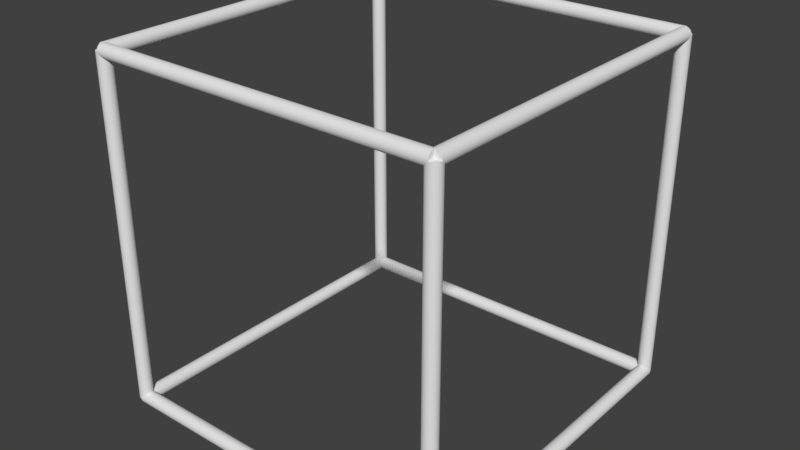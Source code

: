 # Source: gridcell.blend  (saved by Blender 2.77.0; exported with 4.5.12 LTS)
import bpy
from mathutils import Matrix  # noqa: F401  (used for matrix-valued properties, if any)

bpy.ops.wm.read_factory_settings(use_empty=True)
scene = bpy.context.scene
scene.name = 'Scene'

# ---- collections
col_collection_1 = bpy.data.collections.new('Collection 1'); scene.collection.children.link(col_collection_1)

# ---- world
world_world = bpy.data.worlds.new('World'); scene.world = world_world
world_world.color = (0.05088, 0.05088, 0.05088)
world_world.use_sun_shadow = False
world_world.sun_shadow_jitter_overblur = 0.0
world_world.cycles.sampling_method = 'MANUAL'

# ---- meshes
me_cylinder_028 = bpy.data.meshes.new('Cylinder.028')
me_cylinder_028.from_pydata([(0.0, 0.02, -0.5), (0.0, 0.02, 0.5), (0.003902, 0.01962, -0.5), (0.003902, 0.01962, 0.5), (0.007654, 0.01848, -0.5), (0.007654, 0.01848, 0.5), (0.01111, 0.01663, -0.5), (0.01111, 0.01663, 0.5), (0.01414, 0.01414, -0.5), (0.01414, 0.01414, 0.5), (0.01663, 0.01111, -0.5), (0.01663, 0.01111, 0.5), (0.01848, 0.007654, -0.5), (0.01848, 0.007654, 0.5), (0.01962, 0.003902, -0.5), (0.01962, 0.003902, 0.5), (0.02, 1.51e-09, -0.5), (0.02, 1.51e-09, 0.5), (0.01962, -0.003902, -0.5), (0.01962, -0.003902, 0.5), (0.01848, -0.007654, -0.5), (0.01848, -0.007654, 0.5), (0.01663, -0.01111, -0.5), (0.01663, -0.01111, 0.5), (0.01414, -0.01414, -0.5), (0.01414, -0.01414, 0.5), (0.01111, -0.01663, -0.5), (0.01111, -0.01663, 0.5), (0.007654, -0.01848, -0.5), (0.007654, -0.01848, 0.5), (0.003902, -0.01962, -0.5), (0.003902, -0.01962, 0.5), (-6.517e-09, -0.02, -0.5), (-6.517e-09, -0.02, 0.5), (-0.003902, -0.01962, -0.5), (-0.003902, -0.01962, 0.5), (-0.007654, -0.01848, -0.5), (-0.007654, -0.01848, 0.5), (-0.01111, -0.01663, -0.5), (-0.01111, -0.01663, 0.5), (-0.01414, -0.01414, -0.5), (-0.01414, -0.01414, 0.5), (-0.01663, -0.01111, -0.5), (-0.01663, -0.01111, 0.5), (-0.01848, -0.007654, -0.5), (-0.01848, -0.007654, 0.5), (-0.01962, -0.003902, -0.5), (-0.01962, -0.003902, 0.5), (-0.02, 1.931e-08, -0.5), (-0.02, 1.931e-08, 0.5), (-0.01962, 0.003902, -0.5), (-0.01962, 0.003902, 0.5), (-0.01848, 0.007654, -0.5), (-0.01848, 0.007654, 0.5), (-0.01663, 0.01111, -0.5), (-0.01663, 0.01111, 0.5), (-0.01414, 0.01414, -0.5), (-0.01414, 0.01414, 0.5), (-0.01111, 0.01663, -0.5), (-0.01111, 0.01663, 0.5), (-0.007654, 0.01848, -0.5), (-0.007654, 0.01848, 0.5), (-0.003902, 0.01962, -0.5), (-0.003902, 0.01962, 0.5)], [], [(0, 1, 3, 2), (2, 3, 5, 4), (4, 5, 7, 6), (6, 7, 9, 8), (8, 9, 11, 10), (10, 11, 13, 12), (12, 13, 15, 14), (14, 15, 17, 16), (16, 17, 19, 18), (18, 19, 21, 20), (20, 21, 23, 22), (22, 23, 25, 24), (24, 25, 27, 26), (26, 27, 29, 28), (28, 29, 31, 30), (30, 31, 33, 32), (32, 33, 35, 34), (34, 35, 37, 36), (36, 37, 39, 38), (38, 39, 41, 40), (40, 41, 43, 42), (42, 43, 45, 44), (44, 45, 47, 46), (46, 47, 49, 48), (48, 49, 51, 50), (50, 51, 53, 52), (52, 53, 55, 54), (54, 55, 57, 56), (56, 57, 59, 58), (58, 59, 61, 60), (3, 1, 63, 61, 59, 57, 55, 53, 51, 49, 47, 45, 43, 41, 39, 37, 35, 33, 31, 29, 27, 25, 23, 21, 19, 17, 15, 13, 11, 9, 7, 5), (60, 61, 63, 62), (62, 63, 1, 0), (0, 2, 4, 6, 8, 10, 12, 14, 16, 18, 20, 22, 24, 26, 28, 30, 32, 34, 36, 38, 40, 42, 44, 46, 48, 50, 52, 54, 56, 58, 60, 62)])
me_cylinder_028.use_remesh_preserve_volume = False
me_cylinder_028.use_remesh_preserve_attributes = False
me_cylinder_028.use_mirror_vertex_groups = False
me_cylinder_028.update()
me_cylinder_027 = bpy.data.meshes.new('Cylinder.027')
me_cylinder_027.from_pydata([(0.0, 0.02, -0.5), (0.0, 0.02, 0.5), (0.003902, 0.01962, -0.5), (0.003902, 0.01962, 0.5), (0.007654, 0.01848, -0.5), (0.007654, 0.01848, 0.5), (0.01111, 0.01663, -0.5), (0.01111, 0.01663, 0.5), (0.01414, 0.01414, -0.5), (0.01414, 0.01414, 0.5), (0.01663, 0.01111, -0.5), (0.01663, 0.01111, 0.5), (0.01848, 0.007654, -0.5), (0.01848, 0.007654, 0.5), (0.01962, 0.003902, -0.5), (0.01962, 0.003902, 0.5), (0.02, 1.51e-09, -0.5), (0.02, 1.51e-09, 0.5), (0.01962, -0.003902, -0.5), (0.01962, -0.003902, 0.5), (0.01848, -0.007654, -0.5), (0.01848, -0.007654, 0.5), (0.01663, -0.01111, -0.5), (0.01663, -0.01111, 0.5), (0.01414, -0.01414, -0.5), (0.01414, -0.01414, 0.5), (0.01111, -0.01663, -0.5), (0.01111, -0.01663, 0.5), (0.007654, -0.01848, -0.5), (0.007654, -0.01848, 0.5), (0.003902, -0.01962, -0.5), (0.003902, -0.01962, 0.5), (-6.517e-09, -0.02, -0.5), (-6.517e-09, -0.02, 0.5), (-0.003902, -0.01962, -0.5), (-0.003902, -0.01962, 0.5), (-0.007654, -0.01848, -0.5), (-0.007654, -0.01848, 0.5), (-0.01111, -0.01663, -0.5), (-0.01111, -0.01663, 0.5), (-0.01414, -0.01414, -0.5), (-0.01414, -0.01414, 0.5), (-0.01663, -0.01111, -0.5), (-0.01663, -0.01111, 0.5), (-0.01848, -0.007654, -0.5), (-0.01848, -0.007654, 0.5), (-0.01962, -0.003902, -0.5), (-0.01962, -0.003902, 0.5), (-0.02, 1.931e-08, -0.5), (-0.02, 1.931e-08, 0.5), (-0.01962, 0.003902, -0.5), (-0.01962, 0.003902, 0.5), (-0.01848, 0.007654, -0.5), (-0.01848, 0.007654, 0.5), (-0.01663, 0.01111, -0.5), (-0.01663, 0.01111, 0.5), (-0.01414, 0.01414, -0.5), (-0.01414, 0.01414, 0.5), (-0.01111, 0.01663, -0.5), (-0.01111, 0.01663, 0.5), (-0.007654, 0.01848, -0.5), (-0.007654, 0.01848, 0.5), (-0.003902, 0.01962, -0.5), (-0.003902, 0.01962, 0.5)], [], [(0, 1, 3, 2), (2, 3, 5, 4), (4, 5, 7, 6), (6, 7, 9, 8), (8, 9, 11, 10), (10, 11, 13, 12), (12, 13, 15, 14), (14, 15, 17, 16), (16, 17, 19, 18), (18, 19, 21, 20), (20, 21, 23, 22), (22, 23, 25, 24), (24, 25, 27, 26), (26, 27, 29, 28), (28, 29, 31, 30), (30, 31, 33, 32), (32, 33, 35, 34), (34, 35, 37, 36), (36, 37, 39, 38), (38, 39, 41, 40), (40, 41, 43, 42), (42, 43, 45, 44), (44, 45, 47, 46), (46, 47, 49, 48), (48, 49, 51, 50), (50, 51, 53, 52), (52, 53, 55, 54), (54, 55, 57, 56), (56, 57, 59, 58), (58, 59, 61, 60), (3, 1, 63, 61, 59, 57, 55, 53, 51, 49, 47, 45, 43, 41, 39, 37, 35, 33, 31, 29, 27, 25, 23, 21, 19, 17, 15, 13, 11, 9, 7, 5), (60, 61, 63, 62), (62, 63, 1, 0), (0, 2, 4, 6, 8, 10, 12, 14, 16, 18, 20, 22, 24, 26, 28, 30, 32, 34, 36, 38, 40, 42, 44, 46, 48, 50, 52, 54, 56, 58, 60, 62)])
me_cylinder_027.use_remesh_preserve_volume = False
me_cylinder_027.use_remesh_preserve_attributes = False
me_cylinder_027.use_mirror_vertex_groups = False
me_cylinder_027.update()
me_cylinder_026 = bpy.data.meshes.new('Cylinder.026')
me_cylinder_026.from_pydata([(0.0, 0.02, -0.5), (0.0, 0.02, 0.5), (0.003902, 0.01962, -0.5), (0.003902, 0.01962, 0.5), (0.007654, 0.01848, -0.5), (0.007654, 0.01848, 0.5), (0.01111, 0.01663, -0.5), (0.01111, 0.01663, 0.5), (0.01414, 0.01414, -0.5), (0.01414, 0.01414, 0.5), (0.01663, 0.01111, -0.5), (0.01663, 0.01111, 0.5), (0.01848, 0.007654, -0.5), (0.01848, 0.007654, 0.5), (0.01962, 0.003902, -0.5), (0.01962, 0.003902, 0.5), (0.02, 1.51e-09, -0.5), (0.02, 1.51e-09, 0.5), (0.01962, -0.003902, -0.5), (0.01962, -0.003902, 0.5), (0.01848, -0.007654, -0.5), (0.01848, -0.007654, 0.5), (0.01663, -0.01111, -0.5), (0.01663, -0.01111, 0.5), (0.01414, -0.01414, -0.5), (0.01414, -0.01414, 0.5), (0.01111, -0.01663, -0.5), (0.01111, -0.01663, 0.5), (0.007654, -0.01848, -0.5), (0.007654, -0.01848, 0.5), (0.003902, -0.01962, -0.5), (0.003902, -0.01962, 0.5), (-6.517e-09, -0.02, -0.5), (-6.517e-09, -0.02, 0.5), (-0.003902, -0.01962, -0.5), (-0.003902, -0.01962, 0.5), (-0.007654, -0.01848, -0.5), (-0.007654, -0.01848, 0.5), (-0.01111, -0.01663, -0.5), (-0.01111, -0.01663, 0.5), (-0.01414, -0.01414, -0.5), (-0.01414, -0.01414, 0.5), (-0.01663, -0.01111, -0.5), (-0.01663, -0.01111, 0.5), (-0.01848, -0.007654, -0.5), (-0.01848, -0.007654, 0.5), (-0.01962, -0.003902, -0.5), (-0.01962, -0.003902, 0.5), (-0.02, 1.931e-08, -0.5), (-0.02, 1.931e-08, 0.5), (-0.01962, 0.003902, -0.5), (-0.01962, 0.003902, 0.5), (-0.01848, 0.007654, -0.5), (-0.01848, 0.007654, 0.5), (-0.01663, 0.01111, -0.5), (-0.01663, 0.01111, 0.5), (-0.01414, 0.01414, -0.5), (-0.01414, 0.01414, 0.5), (-0.01111, 0.01663, -0.5), (-0.01111, 0.01663, 0.5), (-0.007654, 0.01848, -0.5), (-0.007654, 0.01848, 0.5), (-0.003902, 0.01962, -0.5), (-0.003902, 0.01962, 0.5)], [], [(0, 1, 3, 2), (2, 3, 5, 4), (4, 5, 7, 6), (6, 7, 9, 8), (8, 9, 11, 10), (10, 11, 13, 12), (12, 13, 15, 14), (14, 15, 17, 16), (16, 17, 19, 18), (18, 19, 21, 20), (20, 21, 23, 22), (22, 23, 25, 24), (24, 25, 27, 26), (26, 27, 29, 28), (28, 29, 31, 30), (30, 31, 33, 32), (32, 33, 35, 34), (34, 35, 37, 36), (36, 37, 39, 38), (38, 39, 41, 40), (40, 41, 43, 42), (42, 43, 45, 44), (44, 45, 47, 46), (46, 47, 49, 48), (48, 49, 51, 50), (50, 51, 53, 52), (52, 53, 55, 54), (54, 55, 57, 56), (56, 57, 59, 58), (58, 59, 61, 60), (3, 1, 63, 61, 59, 57, 55, 53, 51, 49, 47, 45, 43, 41, 39, 37, 35, 33, 31, 29, 27, 25, 23, 21, 19, 17, 15, 13, 11, 9, 7, 5), (60, 61, 63, 62), (62, 63, 1, 0), (0, 2, 4, 6, 8, 10, 12, 14, 16, 18, 20, 22, 24, 26, 28, 30, 32, 34, 36, 38, 40, 42, 44, 46, 48, 50, 52, 54, 56, 58, 60, 62)])
me_cylinder_026.use_remesh_preserve_volume = False
me_cylinder_026.use_remesh_preserve_attributes = False
me_cylinder_026.use_mirror_vertex_groups = False
me_cylinder_026.update()
me_cylinder_025 = bpy.data.meshes.new('Cylinder.025')
me_cylinder_025.from_pydata([(0.0, 0.02, -0.5), (0.0, 0.02, 0.5), (0.003902, 0.01962, -0.5), (0.003902, 0.01962, 0.5), (0.007654, 0.01848, -0.5), (0.007654, 0.01848, 0.5), (0.01111, 0.01663, -0.5), (0.01111, 0.01663, 0.5), (0.01414, 0.01414, -0.5), (0.01414, 0.01414, 0.5), (0.01663, 0.01111, -0.5), (0.01663, 0.01111, 0.5), (0.01848, 0.007654, -0.5), (0.01848, 0.007654, 0.5), (0.01962, 0.003902, -0.5), (0.01962, 0.003902, 0.5), (0.02, 1.51e-09, -0.5), (0.02, 1.51e-09, 0.5), (0.01962, -0.003902, -0.5), (0.01962, -0.003902, 0.5), (0.01848, -0.007654, -0.5), (0.01848, -0.007654, 0.5), (0.01663, -0.01111, -0.5), (0.01663, -0.01111, 0.5), (0.01414, -0.01414, -0.5), (0.01414, -0.01414, 0.5), (0.01111, -0.01663, -0.5), (0.01111, -0.01663, 0.5), (0.007654, -0.01848, -0.5), (0.007654, -0.01848, 0.5), (0.003902, -0.01962, -0.5), (0.003902, -0.01962, 0.5), (-6.517e-09, -0.02, -0.5), (-6.517e-09, -0.02, 0.5), (-0.003902, -0.01962, -0.5), (-0.003902, -0.01962, 0.5), (-0.007654, -0.01848, -0.5), (-0.007654, -0.01848, 0.5), (-0.01111, -0.01663, -0.5), (-0.01111, -0.01663, 0.5), (-0.01414, -0.01414, -0.5), (-0.01414, -0.01414, 0.5), (-0.01663, -0.01111, -0.5), (-0.01663, -0.01111, 0.5), (-0.01848, -0.007654, -0.5), (-0.01848, -0.007654, 0.5), (-0.01962, -0.003902, -0.5), (-0.01962, -0.003902, 0.5), (-0.02, 1.931e-08, -0.5), (-0.02, 1.931e-08, 0.5), (-0.01962, 0.003902, -0.5), (-0.01962, 0.003902, 0.5), (-0.01848, 0.007654, -0.5), (-0.01848, 0.007654, 0.5), (-0.01663, 0.01111, -0.5), (-0.01663, 0.01111, 0.5), (-0.01414, 0.01414, -0.5), (-0.01414, 0.01414, 0.5), (-0.01111, 0.01663, -0.5), (-0.01111, 0.01663, 0.5), (-0.007654, 0.01848, -0.5), (-0.007654, 0.01848, 0.5), (-0.003902, 0.01962, -0.5), (-0.003902, 0.01962, 0.5)], [], [(0, 1, 3, 2), (2, 3, 5, 4), (4, 5, 7, 6), (6, 7, 9, 8), (8, 9, 11, 10), (10, 11, 13, 12), (12, 13, 15, 14), (14, 15, 17, 16), (16, 17, 19, 18), (18, 19, 21, 20), (20, 21, 23, 22), (22, 23, 25, 24), (24, 25, 27, 26), (26, 27, 29, 28), (28, 29, 31, 30), (30, 31, 33, 32), (32, 33, 35, 34), (34, 35, 37, 36), (36, 37, 39, 38), (38, 39, 41, 40), (40, 41, 43, 42), (42, 43, 45, 44), (44, 45, 47, 46), (46, 47, 49, 48), (48, 49, 51, 50), (50, 51, 53, 52), (52, 53, 55, 54), (54, 55, 57, 56), (56, 57, 59, 58), (58, 59, 61, 60), (3, 1, 63, 61, 59, 57, 55, 53, 51, 49, 47, 45, 43, 41, 39, 37, 35, 33, 31, 29, 27, 25, 23, 21, 19, 17, 15, 13, 11, 9, 7, 5), (60, 61, 63, 62), (62, 63, 1, 0), (0, 2, 4, 6, 8, 10, 12, 14, 16, 18, 20, 22, 24, 26, 28, 30, 32, 34, 36, 38, 40, 42, 44, 46, 48, 50, 52, 54, 56, 58, 60, 62)])
me_cylinder_025.use_remesh_preserve_volume = False
me_cylinder_025.use_remesh_preserve_attributes = False
me_cylinder_025.use_mirror_vertex_groups = False
me_cylinder_025.update()
me_cylinder_024 = bpy.data.meshes.new('Cylinder.024')
me_cylinder_024.from_pydata([(0.0, 0.02, -0.5), (0.0, 0.02, 0.5), (0.003902, 0.01962, -0.5), (0.003902, 0.01962, 0.5), (0.007654, 0.01848, -0.5), (0.007654, 0.01848, 0.5), (0.01111, 0.01663, -0.5), (0.01111, 0.01663, 0.5), (0.01414, 0.01414, -0.5), (0.01414, 0.01414, 0.5), (0.01663, 0.01111, -0.5), (0.01663, 0.01111, 0.5), (0.01848, 0.007654, -0.5), (0.01848, 0.007654, 0.5), (0.01962, 0.003902, -0.5), (0.01962, 0.003902, 0.5), (0.02, 1.51e-09, -0.5), (0.02, 1.51e-09, 0.5), (0.01962, -0.003902, -0.5), (0.01962, -0.003902, 0.5), (0.01848, -0.007654, -0.5), (0.01848, -0.007654, 0.5), (0.01663, -0.01111, -0.5), (0.01663, -0.01111, 0.5), (0.01414, -0.01414, -0.5), (0.01414, -0.01414, 0.5), (0.01111, -0.01663, -0.5), (0.01111, -0.01663, 0.5), (0.007654, -0.01848, -0.5), (0.007654, -0.01848, 0.5), (0.003902, -0.01962, -0.5), (0.003902, -0.01962, 0.5), (-6.517e-09, -0.02, -0.5), (-6.517e-09, -0.02, 0.5), (-0.003902, -0.01962, -0.5), (-0.003902, -0.01962, 0.5), (-0.007654, -0.01848, -0.5), (-0.007654, -0.01848, 0.5), (-0.01111, -0.01663, -0.5), (-0.01111, -0.01663, 0.5), (-0.01414, -0.01414, -0.5), (-0.01414, -0.01414, 0.5), (-0.01663, -0.01111, -0.5), (-0.01663, -0.01111, 0.5), (-0.01848, -0.007654, -0.5), (-0.01848, -0.007654, 0.5), (-0.01962, -0.003902, -0.5), (-0.01962, -0.003902, 0.5), (-0.02, 1.931e-08, -0.5), (-0.02, 1.931e-08, 0.5), (-0.01962, 0.003902, -0.5), (-0.01962, 0.003902, 0.5), (-0.01848, 0.007654, -0.5), (-0.01848, 0.007654, 0.5), (-0.01663, 0.01111, -0.5), (-0.01663, 0.01111, 0.5), (-0.01414, 0.01414, -0.5), (-0.01414, 0.01414, 0.5), (-0.01111, 0.01663, -0.5), (-0.01111, 0.01663, 0.5), (-0.007654, 0.01848, -0.5), (-0.007654, 0.01848, 0.5), (-0.003902, 0.01962, -0.5), (-0.003902, 0.01962, 0.5)], [], [(0, 1, 3, 2), (2, 3, 5, 4), (4, 5, 7, 6), (6, 7, 9, 8), (8, 9, 11, 10), (10, 11, 13, 12), (12, 13, 15, 14), (14, 15, 17, 16), (16, 17, 19, 18), (18, 19, 21, 20), (20, 21, 23, 22), (22, 23, 25, 24), (24, 25, 27, 26), (26, 27, 29, 28), (28, 29, 31, 30), (30, 31, 33, 32), (32, 33, 35, 34), (34, 35, 37, 36), (36, 37, 39, 38), (38, 39, 41, 40), (40, 41, 43, 42), (42, 43, 45, 44), (44, 45, 47, 46), (46, 47, 49, 48), (48, 49, 51, 50), (50, 51, 53, 52), (52, 53, 55, 54), (54, 55, 57, 56), (56, 57, 59, 58), (58, 59, 61, 60), (3, 1, 63, 61, 59, 57, 55, 53, 51, 49, 47, 45, 43, 41, 39, 37, 35, 33, 31, 29, 27, 25, 23, 21, 19, 17, 15, 13, 11, 9, 7, 5), (60, 61, 63, 62), (62, 63, 1, 0), (0, 2, 4, 6, 8, 10, 12, 14, 16, 18, 20, 22, 24, 26, 28, 30, 32, 34, 36, 38, 40, 42, 44, 46, 48, 50, 52, 54, 56, 58, 60, 62)])
me_cylinder_024.use_remesh_preserve_volume = False
me_cylinder_024.use_remesh_preserve_attributes = False
me_cylinder_024.use_mirror_vertex_groups = False
me_cylinder_024.update()
me_cylinder_023 = bpy.data.meshes.new('Cylinder.023')
me_cylinder_023.from_pydata([(0.0, 0.02, -0.5), (0.0, 0.02, 0.5), (0.003902, 0.01962, -0.5), (0.003902, 0.01962, 0.5), (0.007654, 0.01848, -0.5), (0.007654, 0.01848, 0.5), (0.01111, 0.01663, -0.5), (0.01111, 0.01663, 0.5), (0.01414, 0.01414, -0.5), (0.01414, 0.01414, 0.5), (0.01663, 0.01111, -0.5), (0.01663, 0.01111, 0.5), (0.01848, 0.007654, -0.5), (0.01848, 0.007654, 0.5), (0.01962, 0.003902, -0.5), (0.01962, 0.003902, 0.5), (0.02, 1.51e-09, -0.5), (0.02, 1.51e-09, 0.5), (0.01962, -0.003902, -0.5), (0.01962, -0.003902, 0.5), (0.01848, -0.007654, -0.5), (0.01848, -0.007654, 0.5), (0.01663, -0.01111, -0.5), (0.01663, -0.01111, 0.5), (0.01414, -0.01414, -0.5), (0.01414, -0.01414, 0.5), (0.01111, -0.01663, -0.5), (0.01111, -0.01663, 0.5), (0.007654, -0.01848, -0.5), (0.007654, -0.01848, 0.5), (0.003902, -0.01962, -0.5), (0.003902, -0.01962, 0.5), (-6.517e-09, -0.02, -0.5), (-6.517e-09, -0.02, 0.5), (-0.003902, -0.01962, -0.5), (-0.003902, -0.01962, 0.5), (-0.007654, -0.01848, -0.5), (-0.007654, -0.01848, 0.5), (-0.01111, -0.01663, -0.5), (-0.01111, -0.01663, 0.5), (-0.01414, -0.01414, -0.5), (-0.01414, -0.01414, 0.5), (-0.01663, -0.01111, -0.5), (-0.01663, -0.01111, 0.5), (-0.01848, -0.007654, -0.5), (-0.01848, -0.007654, 0.5), (-0.01962, -0.003902, -0.5), (-0.01962, -0.003902, 0.5), (-0.02, 1.931e-08, -0.5), (-0.02, 1.931e-08, 0.5), (-0.01962, 0.003902, -0.5), (-0.01962, 0.003902, 0.5), (-0.01848, 0.007654, -0.5), (-0.01848, 0.007654, 0.5), (-0.01663, 0.01111, -0.5), (-0.01663, 0.01111, 0.5), (-0.01414, 0.01414, -0.5), (-0.01414, 0.01414, 0.5), (-0.01111, 0.01663, -0.5), (-0.01111, 0.01663, 0.5), (-0.007654, 0.01848, -0.5), (-0.007654, 0.01848, 0.5), (-0.003902, 0.01962, -0.5), (-0.003902, 0.01962, 0.5)], [], [(0, 1, 3, 2), (2, 3, 5, 4), (4, 5, 7, 6), (6, 7, 9, 8), (8, 9, 11, 10), (10, 11, 13, 12), (12, 13, 15, 14), (14, 15, 17, 16), (16, 17, 19, 18), (18, 19, 21, 20), (20, 21, 23, 22), (22, 23, 25, 24), (24, 25, 27, 26), (26, 27, 29, 28), (28, 29, 31, 30), (30, 31, 33, 32), (32, 33, 35, 34), (34, 35, 37, 36), (36, 37, 39, 38), (38, 39, 41, 40), (40, 41, 43, 42), (42, 43, 45, 44), (44, 45, 47, 46), (46, 47, 49, 48), (48, 49, 51, 50), (50, 51, 53, 52), (52, 53, 55, 54), (54, 55, 57, 56), (56, 57, 59, 58), (58, 59, 61, 60), (3, 1, 63, 61, 59, 57, 55, 53, 51, 49, 47, 45, 43, 41, 39, 37, 35, 33, 31, 29, 27, 25, 23, 21, 19, 17, 15, 13, 11, 9, 7, 5), (60, 61, 63, 62), (62, 63, 1, 0), (0, 2, 4, 6, 8, 10, 12, 14, 16, 18, 20, 22, 24, 26, 28, 30, 32, 34, 36, 38, 40, 42, 44, 46, 48, 50, 52, 54, 56, 58, 60, 62)])
me_cylinder_023.use_remesh_preserve_volume = False
me_cylinder_023.use_remesh_preserve_attributes = False
me_cylinder_023.use_mirror_vertex_groups = False
me_cylinder_023.update()
me_cylinder_022 = bpy.data.meshes.new('Cylinder.022')
me_cylinder_022.from_pydata([(0.0, 0.02, -0.5), (0.0, 0.02, 0.5), (0.003902, 0.01962, -0.5), (0.003902, 0.01962, 0.5), (0.007654, 0.01848, -0.5), (0.007654, 0.01848, 0.5), (0.01111, 0.01663, -0.5), (0.01111, 0.01663, 0.5), (0.01414, 0.01414, -0.5), (0.01414, 0.01414, 0.5), (0.01663, 0.01111, -0.5), (0.01663, 0.01111, 0.5), (0.01848, 0.007654, -0.5), (0.01848, 0.007654, 0.5), (0.01962, 0.003902, -0.5), (0.01962, 0.003902, 0.5), (0.02, 1.51e-09, -0.5), (0.02, 1.51e-09, 0.5), (0.01962, -0.003902, -0.5), (0.01962, -0.003902, 0.5), (0.01848, -0.007654, -0.5), (0.01848, -0.007654, 0.5), (0.01663, -0.01111, -0.5), (0.01663, -0.01111, 0.5), (0.01414, -0.01414, -0.5), (0.01414, -0.01414, 0.5), (0.01111, -0.01663, -0.5), (0.01111, -0.01663, 0.5), (0.007654, -0.01848, -0.5), (0.007654, -0.01848, 0.5), (0.003902, -0.01962, -0.5), (0.003902, -0.01962, 0.5), (-6.517e-09, -0.02, -0.5), (-6.517e-09, -0.02, 0.5), (-0.003902, -0.01962, -0.5), (-0.003902, -0.01962, 0.5), (-0.007654, -0.01848, -0.5), (-0.007654, -0.01848, 0.5), (-0.01111, -0.01663, -0.5), (-0.01111, -0.01663, 0.5), (-0.01414, -0.01414, -0.5), (-0.01414, -0.01414, 0.5), (-0.01663, -0.01111, -0.5), (-0.01663, -0.01111, 0.5), (-0.01848, -0.007654, -0.5), (-0.01848, -0.007654, 0.5), (-0.01962, -0.003902, -0.5), (-0.01962, -0.003902, 0.5), (-0.02, 1.931e-08, -0.5), (-0.02, 1.931e-08, 0.5), (-0.01962, 0.003902, -0.5), (-0.01962, 0.003902, 0.5), (-0.01848, 0.007654, -0.5), (-0.01848, 0.007654, 0.5), (-0.01663, 0.01111, -0.5), (-0.01663, 0.01111, 0.5), (-0.01414, 0.01414, -0.5), (-0.01414, 0.01414, 0.5), (-0.01111, 0.01663, -0.5), (-0.01111, 0.01663, 0.5), (-0.007654, 0.01848, -0.5), (-0.007654, 0.01848, 0.5), (-0.003902, 0.01962, -0.5), (-0.003902, 0.01962, 0.5)], [], [(0, 1, 3, 2), (2, 3, 5, 4), (4, 5, 7, 6), (6, 7, 9, 8), (8, 9, 11, 10), (10, 11, 13, 12), (12, 13, 15, 14), (14, 15, 17, 16), (16, 17, 19, 18), (18, 19, 21, 20), (20, 21, 23, 22), (22, 23, 25, 24), (24, 25, 27, 26), (26, 27, 29, 28), (28, 29, 31, 30), (30, 31, 33, 32), (32, 33, 35, 34), (34, 35, 37, 36), (36, 37, 39, 38), (38, 39, 41, 40), (40, 41, 43, 42), (42, 43, 45, 44), (44, 45, 47, 46), (46, 47, 49, 48), (48, 49, 51, 50), (50, 51, 53, 52), (52, 53, 55, 54), (54, 55, 57, 56), (56, 57, 59, 58), (58, 59, 61, 60), (3, 1, 63, 61, 59, 57, 55, 53, 51, 49, 47, 45, 43, 41, 39, 37, 35, 33, 31, 29, 27, 25, 23, 21, 19, 17, 15, 13, 11, 9, 7, 5), (60, 61, 63, 62), (62, 63, 1, 0), (0, 2, 4, 6, 8, 10, 12, 14, 16, 18, 20, 22, 24, 26, 28, 30, 32, 34, 36, 38, 40, 42, 44, 46, 48, 50, 52, 54, 56, 58, 60, 62)])
me_cylinder_022.use_remesh_preserve_volume = False
me_cylinder_022.use_remesh_preserve_attributes = False
me_cylinder_022.use_mirror_vertex_groups = False
me_cylinder_022.update()
me_cylinder_021 = bpy.data.meshes.new('Cylinder.021')
me_cylinder_021.from_pydata([(0.0, 0.02, -0.5), (0.0, 0.02, 0.5), (0.003902, 0.01962, -0.5), (0.003902, 0.01962, 0.5), (0.007654, 0.01848, -0.5), (0.007654, 0.01848, 0.5), (0.01111, 0.01663, -0.5), (0.01111, 0.01663, 0.5), (0.01414, 0.01414, -0.5), (0.01414, 0.01414, 0.5), (0.01663, 0.01111, -0.5), (0.01663, 0.01111, 0.5), (0.01848, 0.007654, -0.5), (0.01848, 0.007654, 0.5), (0.01962, 0.003902, -0.5), (0.01962, 0.003902, 0.5), (0.02, 1.51e-09, -0.5), (0.02, 1.51e-09, 0.5), (0.01962, -0.003902, -0.5), (0.01962, -0.003902, 0.5), (0.01848, -0.007654, -0.5), (0.01848, -0.007654, 0.5), (0.01663, -0.01111, -0.5), (0.01663, -0.01111, 0.5), (0.01414, -0.01414, -0.5), (0.01414, -0.01414, 0.5), (0.01111, -0.01663, -0.5), (0.01111, -0.01663, 0.5), (0.007654, -0.01848, -0.5), (0.007654, -0.01848, 0.5), (0.003902, -0.01962, -0.5), (0.003902, -0.01962, 0.5), (-6.517e-09, -0.02, -0.5), (-6.517e-09, -0.02, 0.5), (-0.003902, -0.01962, -0.5), (-0.003902, -0.01962, 0.5), (-0.007654, -0.01848, -0.5), (-0.007654, -0.01848, 0.5), (-0.01111, -0.01663, -0.5), (-0.01111, -0.01663, 0.5), (-0.01414, -0.01414, -0.5), (-0.01414, -0.01414, 0.5), (-0.01663, -0.01111, -0.5), (-0.01663, -0.01111, 0.5), (-0.01848, -0.007654, -0.5), (-0.01848, -0.007654, 0.5), (-0.01962, -0.003902, -0.5), (-0.01962, -0.003902, 0.5), (-0.02, 1.931e-08, -0.5), (-0.02, 1.931e-08, 0.5), (-0.01962, 0.003902, -0.5), (-0.01962, 0.003902, 0.5), (-0.01848, 0.007654, -0.5), (-0.01848, 0.007654, 0.5), (-0.01663, 0.01111, -0.5), (-0.01663, 0.01111, 0.5), (-0.01414, 0.01414, -0.5), (-0.01414, 0.01414, 0.5), (-0.01111, 0.01663, -0.5), (-0.01111, 0.01663, 0.5), (-0.007654, 0.01848, -0.5), (-0.007654, 0.01848, 0.5), (-0.003902, 0.01962, -0.5), (-0.003902, 0.01962, 0.5)], [], [(0, 1, 3, 2), (2, 3, 5, 4), (4, 5, 7, 6), (6, 7, 9, 8), (8, 9, 11, 10), (10, 11, 13, 12), (12, 13, 15, 14), (14, 15, 17, 16), (16, 17, 19, 18), (18, 19, 21, 20), (20, 21, 23, 22), (22, 23, 25, 24), (24, 25, 27, 26), (26, 27, 29, 28), (28, 29, 31, 30), (30, 31, 33, 32), (32, 33, 35, 34), (34, 35, 37, 36), (36, 37, 39, 38), (38, 39, 41, 40), (40, 41, 43, 42), (42, 43, 45, 44), (44, 45, 47, 46), (46, 47, 49, 48), (48, 49, 51, 50), (50, 51, 53, 52), (52, 53, 55, 54), (54, 55, 57, 56), (56, 57, 59, 58), (58, 59, 61, 60), (3, 1, 63, 61, 59, 57, 55, 53, 51, 49, 47, 45, 43, 41, 39, 37, 35, 33, 31, 29, 27, 25, 23, 21, 19, 17, 15, 13, 11, 9, 7, 5), (60, 61, 63, 62), (62, 63, 1, 0), (0, 2, 4, 6, 8, 10, 12, 14, 16, 18, 20, 22, 24, 26, 28, 30, 32, 34, 36, 38, 40, 42, 44, 46, 48, 50, 52, 54, 56, 58, 60, 62)])
me_cylinder_021.use_remesh_preserve_volume = False
me_cylinder_021.use_remesh_preserve_attributes = False
me_cylinder_021.use_mirror_vertex_groups = False
me_cylinder_021.update()
me_cylinder_020 = bpy.data.meshes.new('Cylinder.020')
me_cylinder_020.from_pydata([(0.0, 0.02, -0.5), (0.0, 0.02, 0.5), (0.003902, 0.01962, -0.5), (0.003902, 0.01962, 0.5), (0.007654, 0.01848, -0.5), (0.007654, 0.01848, 0.5), (0.01111, 0.01663, -0.5), (0.01111, 0.01663, 0.5), (0.01414, 0.01414, -0.5), (0.01414, 0.01414, 0.5), (0.01663, 0.01111, -0.5), (0.01663, 0.01111, 0.5), (0.01848, 0.007654, -0.5), (0.01848, 0.007654, 0.5), (0.01962, 0.003902, -0.5), (0.01962, 0.003902, 0.5), (0.02, 1.51e-09, -0.5), (0.02, 1.51e-09, 0.5), (0.01962, -0.003902, -0.5), (0.01962, -0.003902, 0.5), (0.01848, -0.007654, -0.5), (0.01848, -0.007654, 0.5), (0.01663, -0.01111, -0.5), (0.01663, -0.01111, 0.5), (0.01414, -0.01414, -0.5), (0.01414, -0.01414, 0.5), (0.01111, -0.01663, -0.5), (0.01111, -0.01663, 0.5), (0.007654, -0.01848, -0.5), (0.007654, -0.01848, 0.5), (0.003902, -0.01962, -0.5), (0.003902, -0.01962, 0.5), (-6.517e-09, -0.02, -0.5), (-6.517e-09, -0.02, 0.5), (-0.003902, -0.01962, -0.5), (-0.003902, -0.01962, 0.5), (-0.007654, -0.01848, -0.5), (-0.007654, -0.01848, 0.5), (-0.01111, -0.01663, -0.5), (-0.01111, -0.01663, 0.5), (-0.01414, -0.01414, -0.5), (-0.01414, -0.01414, 0.5), (-0.01663, -0.01111, -0.5), (-0.01663, -0.01111, 0.5), (-0.01848, -0.007654, -0.5), (-0.01848, -0.007654, 0.5), (-0.01962, -0.003902, -0.5), (-0.01962, -0.003902, 0.5), (-0.02, 1.931e-08, -0.5), (-0.02, 1.931e-08, 0.5), (-0.01962, 0.003902, -0.5), (-0.01962, 0.003902, 0.5), (-0.01848, 0.007654, -0.5), (-0.01848, 0.007654, 0.5), (-0.01663, 0.01111, -0.5), (-0.01663, 0.01111, 0.5), (-0.01414, 0.01414, -0.5), (-0.01414, 0.01414, 0.5), (-0.01111, 0.01663, -0.5), (-0.01111, 0.01663, 0.5), (-0.007654, 0.01848, -0.5), (-0.007654, 0.01848, 0.5), (-0.003902, 0.01962, -0.5), (-0.003902, 0.01962, 0.5)], [], [(0, 1, 3, 2), (2, 3, 5, 4), (4, 5, 7, 6), (6, 7, 9, 8), (8, 9, 11, 10), (10, 11, 13, 12), (12, 13, 15, 14), (14, 15, 17, 16), (16, 17, 19, 18), (18, 19, 21, 20), (20, 21, 23, 22), (22, 23, 25, 24), (24, 25, 27, 26), (26, 27, 29, 28), (28, 29, 31, 30), (30, 31, 33, 32), (32, 33, 35, 34), (34, 35, 37, 36), (36, 37, 39, 38), (38, 39, 41, 40), (40, 41, 43, 42), (42, 43, 45, 44), (44, 45, 47, 46), (46, 47, 49, 48), (48, 49, 51, 50), (50, 51, 53, 52), (52, 53, 55, 54), (54, 55, 57, 56), (56, 57, 59, 58), (58, 59, 61, 60), (3, 1, 63, 61, 59, 57, 55, 53, 51, 49, 47, 45, 43, 41, 39, 37, 35, 33, 31, 29, 27, 25, 23, 21, 19, 17, 15, 13, 11, 9, 7, 5), (60, 61, 63, 62), (62, 63, 1, 0), (0, 2, 4, 6, 8, 10, 12, 14, 16, 18, 20, 22, 24, 26, 28, 30, 32, 34, 36, 38, 40, 42, 44, 46, 48, 50, 52, 54, 56, 58, 60, 62)])
me_cylinder_020.use_remesh_preserve_volume = False
me_cylinder_020.use_remesh_preserve_attributes = False
me_cylinder_020.use_mirror_vertex_groups = False
me_cylinder_020.update()
me_cylinder_019 = bpy.data.meshes.new('Cylinder.019')
me_cylinder_019.from_pydata([(0.0, 0.02, -0.5), (0.0, 0.02, 0.5), (0.003902, 0.01962, -0.5), (0.003902, 0.01962, 0.5), (0.007654, 0.01848, -0.5), (0.007654, 0.01848, 0.5), (0.01111, 0.01663, -0.5), (0.01111, 0.01663, 0.5), (0.01414, 0.01414, -0.5), (0.01414, 0.01414, 0.5), (0.01663, 0.01111, -0.5), (0.01663, 0.01111, 0.5), (0.01848, 0.007654, -0.5), (0.01848, 0.007654, 0.5), (0.01962, 0.003902, -0.5), (0.01962, 0.003902, 0.5), (0.02, 1.51e-09, -0.5), (0.02, 1.51e-09, 0.5), (0.01962, -0.003902, -0.5), (0.01962, -0.003902, 0.5), (0.01848, -0.007654, -0.5), (0.01848, -0.007654, 0.5), (0.01663, -0.01111, -0.5), (0.01663, -0.01111, 0.5), (0.01414, -0.01414, -0.5), (0.01414, -0.01414, 0.5), (0.01111, -0.01663, -0.5), (0.01111, -0.01663, 0.5), (0.007654, -0.01848, -0.5), (0.007654, -0.01848, 0.5), (0.003902, -0.01962, -0.5), (0.003902, -0.01962, 0.5), (-6.517e-09, -0.02, -0.5), (-6.517e-09, -0.02, 0.5), (-0.003902, -0.01962, -0.5), (-0.003902, -0.01962, 0.5), (-0.007654, -0.01848, -0.5), (-0.007654, -0.01848, 0.5), (-0.01111, -0.01663, -0.5), (-0.01111, -0.01663, 0.5), (-0.01414, -0.01414, -0.5), (-0.01414, -0.01414, 0.5), (-0.01663, -0.01111, -0.5), (-0.01663, -0.01111, 0.5), (-0.01848, -0.007654, -0.5), (-0.01848, -0.007654, 0.5), (-0.01962, -0.003902, -0.5), (-0.01962, -0.003902, 0.5), (-0.02, 1.931e-08, -0.5), (-0.02, 1.931e-08, 0.5), (-0.01962, 0.003902, -0.5), (-0.01962, 0.003902, 0.5), (-0.01848, 0.007654, -0.5), (-0.01848, 0.007654, 0.5), (-0.01663, 0.01111, -0.5), (-0.01663, 0.01111, 0.5), (-0.01414, 0.01414, -0.5), (-0.01414, 0.01414, 0.5), (-0.01111, 0.01663, -0.5), (-0.01111, 0.01663, 0.5), (-0.007654, 0.01848, -0.5), (-0.007654, 0.01848, 0.5), (-0.003902, 0.01962, -0.5), (-0.003902, 0.01962, 0.5)], [], [(0, 1, 3, 2), (2, 3, 5, 4), (4, 5, 7, 6), (6, 7, 9, 8), (8, 9, 11, 10), (10, 11, 13, 12), (12, 13, 15, 14), (14, 15, 17, 16), (16, 17, 19, 18), (18, 19, 21, 20), (20, 21, 23, 22), (22, 23, 25, 24), (24, 25, 27, 26), (26, 27, 29, 28), (28, 29, 31, 30), (30, 31, 33, 32), (32, 33, 35, 34), (34, 35, 37, 36), (36, 37, 39, 38), (38, 39, 41, 40), (40, 41, 43, 42), (42, 43, 45, 44), (44, 45, 47, 46), (46, 47, 49, 48), (48, 49, 51, 50), (50, 51, 53, 52), (52, 53, 55, 54), (54, 55, 57, 56), (56, 57, 59, 58), (58, 59, 61, 60), (3, 1, 63, 61, 59, 57, 55, 53, 51, 49, 47, 45, 43, 41, 39, 37, 35, 33, 31, 29, 27, 25, 23, 21, 19, 17, 15, 13, 11, 9, 7, 5), (60, 61, 63, 62), (62, 63, 1, 0), (0, 2, 4, 6, 8, 10, 12, 14, 16, 18, 20, 22, 24, 26, 28, 30, 32, 34, 36, 38, 40, 42, 44, 46, 48, 50, 52, 54, 56, 58, 60, 62)])
me_cylinder_019.use_remesh_preserve_volume = False
me_cylinder_019.use_remesh_preserve_attributes = False
me_cylinder_019.use_mirror_vertex_groups = False
me_cylinder_019.update()
me_cylinder_018 = bpy.data.meshes.new('Cylinder.018')
me_cylinder_018.from_pydata([(0.0, 0.02, -0.5), (0.0, 0.02, 0.5), (0.003902, 0.01962, -0.5), (0.003902, 0.01962, 0.5), (0.007654, 0.01848, -0.5), (0.007654, 0.01848, 0.5), (0.01111, 0.01663, -0.5), (0.01111, 0.01663, 0.5), (0.01414, 0.01414, -0.5), (0.01414, 0.01414, 0.5), (0.01663, 0.01111, -0.5), (0.01663, 0.01111, 0.5), (0.01848, 0.007654, -0.5), (0.01848, 0.007654, 0.5), (0.01962, 0.003902, -0.5), (0.01962, 0.003902, 0.5), (0.02, 1.51e-09, -0.5), (0.02, 1.51e-09, 0.5), (0.01962, -0.003902, -0.5), (0.01962, -0.003902, 0.5), (0.01848, -0.007654, -0.5), (0.01848, -0.007654, 0.5), (0.01663, -0.01111, -0.5), (0.01663, -0.01111, 0.5), (0.01414, -0.01414, -0.5), (0.01414, -0.01414, 0.5), (0.01111, -0.01663, -0.5), (0.01111, -0.01663, 0.5), (0.007654, -0.01848, -0.5), (0.007654, -0.01848, 0.5), (0.003902, -0.01962, -0.5), (0.003902, -0.01962, 0.5), (-6.517e-09, -0.02, -0.5), (-6.517e-09, -0.02, 0.5), (-0.003902, -0.01962, -0.5), (-0.003902, -0.01962, 0.5), (-0.007654, -0.01848, -0.5), (-0.007654, -0.01848, 0.5), (-0.01111, -0.01663, -0.5), (-0.01111, -0.01663, 0.5), (-0.01414, -0.01414, -0.5), (-0.01414, -0.01414, 0.5), (-0.01663, -0.01111, -0.5), (-0.01663, -0.01111, 0.5), (-0.01848, -0.007654, -0.5), (-0.01848, -0.007654, 0.5), (-0.01962, -0.003902, -0.5), (-0.01962, -0.003902, 0.5), (-0.02, 1.931e-08, -0.5), (-0.02, 1.931e-08, 0.5), (-0.01962, 0.003902, -0.5), (-0.01962, 0.003902, 0.5), (-0.01848, 0.007654, -0.5), (-0.01848, 0.007654, 0.5), (-0.01663, 0.01111, -0.5), (-0.01663, 0.01111, 0.5), (-0.01414, 0.01414, -0.5), (-0.01414, 0.01414, 0.5), (-0.01111, 0.01663, -0.5), (-0.01111, 0.01663, 0.5), (-0.007654, 0.01848, -0.5), (-0.007654, 0.01848, 0.5), (-0.003902, 0.01962, -0.5), (-0.003902, 0.01962, 0.5)], [], [(0, 1, 3, 2), (2, 3, 5, 4), (4, 5, 7, 6), (6, 7, 9, 8), (8, 9, 11, 10), (10, 11, 13, 12), (12, 13, 15, 14), (14, 15, 17, 16), (16, 17, 19, 18), (18, 19, 21, 20), (20, 21, 23, 22), (22, 23, 25, 24), (24, 25, 27, 26), (26, 27, 29, 28), (28, 29, 31, 30), (30, 31, 33, 32), (32, 33, 35, 34), (34, 35, 37, 36), (36, 37, 39, 38), (38, 39, 41, 40), (40, 41, 43, 42), (42, 43, 45, 44), (44, 45, 47, 46), (46, 47, 49, 48), (48, 49, 51, 50), (50, 51, 53, 52), (52, 53, 55, 54), (54, 55, 57, 56), (56, 57, 59, 58), (58, 59, 61, 60), (3, 1, 63, 61, 59, 57, 55, 53, 51, 49, 47, 45, 43, 41, 39, 37, 35, 33, 31, 29, 27, 25, 23, 21, 19, 17, 15, 13, 11, 9, 7, 5), (60, 61, 63, 62), (62, 63, 1, 0), (0, 2, 4, 6, 8, 10, 12, 14, 16, 18, 20, 22, 24, 26, 28, 30, 32, 34, 36, 38, 40, 42, 44, 46, 48, 50, 52, 54, 56, 58, 60, 62)])
me_cylinder_018.use_remesh_preserve_volume = False
me_cylinder_018.use_remesh_preserve_attributes = False
me_cylinder_018.use_mirror_vertex_groups = False
me_cylinder_018.update()
me_cylinder_017 = bpy.data.meshes.new('Cylinder.017')
me_cylinder_017.from_pydata([(0.0, 0.02, -0.5), (0.0, 0.02, 0.5), (0.003902, 0.01962, -0.5), (0.003902, 0.01962, 0.5), (0.007654, 0.01848, -0.5), (0.007654, 0.01848, 0.5), (0.01111, 0.01663, -0.5), (0.01111, 0.01663, 0.5), (0.01414, 0.01414, -0.5), (0.01414, 0.01414, 0.5), (0.01663, 0.01111, -0.5), (0.01663, 0.01111, 0.5), (0.01848, 0.007654, -0.5), (0.01848, 0.007654, 0.5), (0.01962, 0.003902, -0.5), (0.01962, 0.003902, 0.5), (0.02, 1.51e-09, -0.5), (0.02, 1.51e-09, 0.5), (0.01962, -0.003902, -0.5), (0.01962, -0.003902, 0.5), (0.01848, -0.007654, -0.5), (0.01848, -0.007654, 0.5), (0.01663, -0.01111, -0.5), (0.01663, -0.01111, 0.5), (0.01414, -0.01414, -0.5), (0.01414, -0.01414, 0.5), (0.01111, -0.01663, -0.5), (0.01111, -0.01663, 0.5), (0.007654, -0.01848, -0.5), (0.007654, -0.01848, 0.5), (0.003902, -0.01962, -0.5), (0.003902, -0.01962, 0.5), (-6.517e-09, -0.02, -0.5), (-6.517e-09, -0.02, 0.5), (-0.003902, -0.01962, -0.5), (-0.003902, -0.01962, 0.5), (-0.007654, -0.01848, -0.5), (-0.007654, -0.01848, 0.5), (-0.01111, -0.01663, -0.5), (-0.01111, -0.01663, 0.5), (-0.01414, -0.01414, -0.5), (-0.01414, -0.01414, 0.5), (-0.01663, -0.01111, -0.5), (-0.01663, -0.01111, 0.5), (-0.01848, -0.007654, -0.5), (-0.01848, -0.007654, 0.5), (-0.01962, -0.003902, -0.5), (-0.01962, -0.003902, 0.5), (-0.02, 1.931e-08, -0.5), (-0.02, 1.931e-08, 0.5), (-0.01962, 0.003902, -0.5), (-0.01962, 0.003902, 0.5), (-0.01848, 0.007654, -0.5), (-0.01848, 0.007654, 0.5), (-0.01663, 0.01111, -0.5), (-0.01663, 0.01111, 0.5), (-0.01414, 0.01414, -0.5), (-0.01414, 0.01414, 0.5), (-0.01111, 0.01663, -0.5), (-0.01111, 0.01663, 0.5), (-0.007654, 0.01848, -0.5), (-0.007654, 0.01848, 0.5), (-0.003902, 0.01962, -0.5), (-0.003902, 0.01962, 0.5)], [], [(0, 1, 3, 2), (2, 3, 5, 4), (4, 5, 7, 6), (6, 7, 9, 8), (8, 9, 11, 10), (10, 11, 13, 12), (12, 13, 15, 14), (14, 15, 17, 16), (16, 17, 19, 18), (18, 19, 21, 20), (20, 21, 23, 22), (22, 23, 25, 24), (24, 25, 27, 26), (26, 27, 29, 28), (28, 29, 31, 30), (30, 31, 33, 32), (32, 33, 35, 34), (34, 35, 37, 36), (36, 37, 39, 38), (38, 39, 41, 40), (40, 41, 43, 42), (42, 43, 45, 44), (44, 45, 47, 46), (46, 47, 49, 48), (48, 49, 51, 50), (50, 51, 53, 52), (52, 53, 55, 54), (54, 55, 57, 56), (56, 57, 59, 58), (58, 59, 61, 60), (3, 1, 63, 61, 59, 57, 55, 53, 51, 49, 47, 45, 43, 41, 39, 37, 35, 33, 31, 29, 27, 25, 23, 21, 19, 17, 15, 13, 11, 9, 7, 5), (60, 61, 63, 62), (62, 63, 1, 0), (0, 2, 4, 6, 8, 10, 12, 14, 16, 18, 20, 22, 24, 26, 28, 30, 32, 34, 36, 38, 40, 42, 44, 46, 48, 50, 52, 54, 56, 58, 60, 62)])
me_cylinder_017.use_remesh_preserve_volume = False
me_cylinder_017.use_remesh_preserve_attributes = False
me_cylinder_017.use_mirror_vertex_groups = False
me_cylinder_017.update()

# ---- objects
ob_cylinder_011 = bpy.data.objects.new('Cylinder.011', me_cylinder_028)
ob_cylinder_010 = bpy.data.objects.new('Cylinder.010', me_cylinder_027)
ob_cylinder_009 = bpy.data.objects.new('Cylinder.009', me_cylinder_026)
ob_cylinder_008 = bpy.data.objects.new('Cylinder.008', me_cylinder_025)
ob_cylinder_007 = bpy.data.objects.new('Cylinder.007', me_cylinder_024)
ob_cylinder_006 = bpy.data.objects.new('Cylinder.006', me_cylinder_023)
ob_cylinder_005 = bpy.data.objects.new('Cylinder.005', me_cylinder_022)
ob_cylinder_004 = bpy.data.objects.new('Cylinder.004', me_cylinder_021)
ob_cylinder_003 = bpy.data.objects.new('Cylinder.003', me_cylinder_020)
ob_cylinder_002 = bpy.data.objects.new('Cylinder.002', me_cylinder_019)
ob_cylinder_001 = bpy.data.objects.new('Cylinder.001', me_cylinder_018)
ob_cylinder = bpy.data.objects.new('Cylinder', me_cylinder_017)

# ---- transforms, parenting, visibility, modifiers, constraints
ob_cylinder_011.location = (0.5, 1.0, 0.0)
ob_cylinder_011.rotation_euler = (0.0, 1.571, 0.0)
ob_cylinder_011.lineart.crease_threshold = 0.0
ob_cylinder_010.location = (0.5, 1.0, 1.0)
ob_cylinder_010.rotation_euler = (0.0, 1.571, 0.0)
ob_cylinder_010.lineart.crease_threshold = 0.0
ob_cylinder_009.location = (0.5, 0.0, 1.0)
ob_cylinder_009.rotation_euler = (0.0, 1.571, 0.0)
ob_cylinder_009.lineart.crease_threshold = 0.0
ob_cylinder_008.location = (0.5, 0.0, 0.0)
ob_cylinder_008.rotation_euler = (0.0, 1.571, 0.0)
ob_cylinder_008.lineart.crease_threshold = 0.0
ob_cylinder_007.location = (1.0, 0.5, 0.0)
ob_cylinder_007.rotation_euler = (0.0, 1.571, -1.571)
ob_cylinder_007.lineart.crease_threshold = 0.0
ob_cylinder_006.location = (1.0, 1.0, 0.5)
ob_cylinder_006.rotation_euler = (0.0, 3.142, 0.0)
ob_cylinder_006.lineart.crease_threshold = 0.0
ob_cylinder_005.location = (1.0, 0.5, 1.0)
ob_cylinder_005.rotation_euler = (0.0, 1.571, 1.571)
ob_cylinder_005.lineart.crease_threshold = 0.0
ob_cylinder_004.location = (1.0, 0.0, 0.5)
ob_cylinder_004.lineart.crease_threshold = 0.0
ob_cylinder_003.location = (0.0, 0.5, 0.0)
ob_cylinder_003.rotation_euler = (0.0, 1.571, -1.571)
ob_cylinder_003.lineart.crease_threshold = 0.0
ob_cylinder_002.location = (0.0, 1.0, 0.5)
ob_cylinder_002.rotation_euler = (0.0, 3.142, 0.0)
ob_cylinder_002.lineart.crease_threshold = 0.0
ob_cylinder_001.location = (0.0, 0.5, 1.0)
ob_cylinder_001.rotation_euler = (0.0, 1.571, 1.571)
ob_cylinder_001.lineart.crease_threshold = 0.0
ob_cylinder.location = (0.0, 0.0, 0.5)
ob_cylinder.lineart.crease_threshold = 0.0

# ---- collection membership
col_collection_1.objects.link(ob_cylinder_011)
col_collection_1.objects.link(ob_cylinder_010)
col_collection_1.objects.link(ob_cylinder_009)
col_collection_1.objects.link(ob_cylinder_008)
col_collection_1.objects.link(ob_cylinder_007)
col_collection_1.objects.link(ob_cylinder_006)
col_collection_1.objects.link(ob_cylinder_005)
col_collection_1.objects.link(ob_cylinder_004)
col_collection_1.objects.link(ob_cylinder_003)
col_collection_1.objects.link(ob_cylinder_002)
col_collection_1.objects.link(ob_cylinder_001)
col_collection_1.objects.link(ob_cylinder)

# ---- scene / render settings (as saved in the file)
scene.frame_start = 1; scene.frame_end = 250; scene.frame_set(0)
scene.render.engine = 'BLENDER_EEVEE_NEXT'
scene.render.resolution_percentage = 50
scene.render.dither_intensity = 0.0
scene.cycles.use_denoising = False
scene.cycles.samples = 128
scene.cycles.sampling_pattern = 'TABULATED_SOBOL'
scene.cycles.light_sampling_threshold = 0.0
scene.cycles.use_adaptive_sampling = False
scene.cycles.use_light_tree = False
scene.cycles.blur_glossy = 0.0
scene.cycles.sample_clamp_indirect = 0.0
scene.view_settings.view_transform = 'Standard'
bpy.context.view_layer.update()

# ---- added for rendering (the .blend has no active camera and no usable light): camera, sun
cam_auto = bpy.data.cameras.new('AutoCamera')
cam_auto.lens = 50.0
cam_auto.sensor_width = 36.0
cam_auto.clip_end = 1000.0
ob_auto_camera = bpy.data.objects.new('AutoCamera', cam_auto)
scene.collection.objects.link(ob_auto_camera)
ob_auto_camera.location = (2.16664, -1.49997, 1.83331)
ob_auto_camera.rotation_euler = (1.09748, -7.21219e-08, 0.694738)
scene.camera = ob_auto_camera
light_auto_sun = bpy.data.lights.new('AutoSun', 'SUN')
light_auto_sun.energy = 3.0
light_auto_sun.angle = 0.0523599
ob_auto_sun = bpy.data.objects.new('AutoSun', light_auto_sun)
scene.collection.objects.link(ob_auto_sun)
ob_auto_sun.rotation_euler = (0.872665, 0.174533, 0.523599)
bpy.context.view_layer.update()
